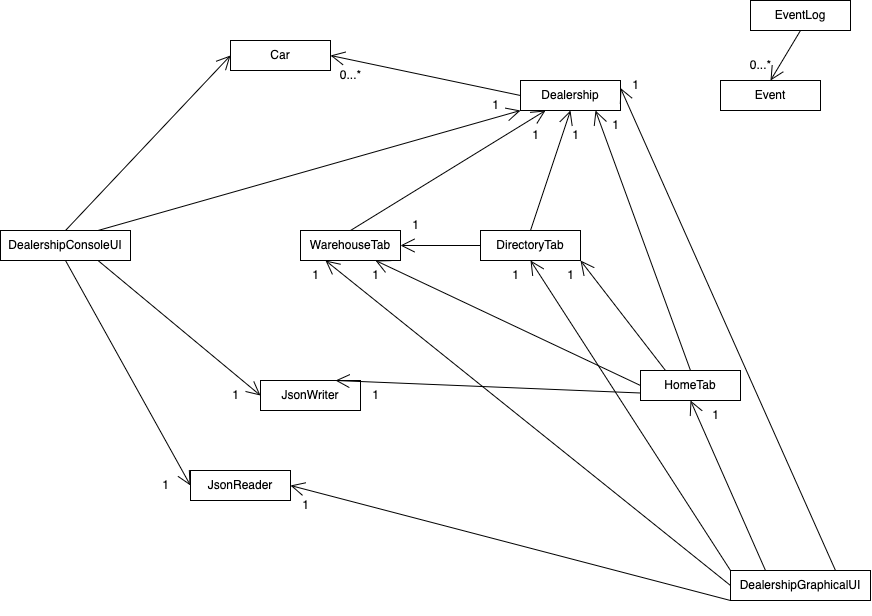

The diagram above was exported from draw.io. Its source (the exported page's mxGraphModel, read from the mxfile embedded in the PNG):
<mxGraphModel dx="1051" dy="684" grid="0" gridSize="10" guides="1" tooltips="1" connect="1" arrows="1" fold="1" page="1" pageScale="1" pageWidth="1169" pageHeight="1654" background="none" math="0" shadow="0">
  <root>
    <mxCell id="0" />
    <mxCell id="1" parent="0" />
    <mxCell id="Fch03ON3EkERuUR5gG6F-1" value="Car" style="rounded=0;whiteSpace=wrap;html=1;" vertex="1" parent="1">
      <mxGeometry x="360" y="130" width="100" height="30" as="geometry" />
    </mxCell>
    <mxCell id="Fch03ON3EkERuUR5gG6F-4" value="Dealership" style="rounded=0;whiteSpace=wrap;html=1;" vertex="1" parent="1">
      <mxGeometry x="650" y="170" width="100" height="30" as="geometry" />
    </mxCell>
    <mxCell id="Fch03ON3EkERuUR5gG6F-5" value="Event" style="rounded=0;whiteSpace=wrap;html=1;" vertex="1" parent="1">
      <mxGeometry x="850" y="170" width="100" height="30" as="geometry" />
    </mxCell>
    <mxCell id="Fch03ON3EkERuUR5gG6F-6" value="EventLog" style="rounded=0;whiteSpace=wrap;html=1;" vertex="1" parent="1">
      <mxGeometry x="880" y="90" width="100" height="30" as="geometry" />
    </mxCell>
    <mxCell id="Fch03ON3EkERuUR5gG6F-7" value="JsonReader" style="rounded=0;whiteSpace=wrap;html=1;" vertex="1" parent="1">
      <mxGeometry x="320" y="560" width="100" height="30" as="geometry" />
    </mxCell>
    <mxCell id="Fch03ON3EkERuUR5gG6F-8" value="JsonWriter" style="rounded=0;whiteSpace=wrap;html=1;" vertex="1" parent="1">
      <mxGeometry x="390" y="470" width="100" height="30" as="geometry" />
    </mxCell>
    <mxCell id="Fch03ON3EkERuUR5gG6F-9" value="DirectoryTab" style="rounded=0;whiteSpace=wrap;html=1;" vertex="1" parent="1">
      <mxGeometry x="610" y="320" width="100" height="30" as="geometry" />
    </mxCell>
    <mxCell id="Fch03ON3EkERuUR5gG6F-10" value="HomeTab" style="rounded=0;whiteSpace=wrap;html=1;" vertex="1" parent="1">
      <mxGeometry x="770" y="460" width="100" height="30" as="geometry" />
    </mxCell>
    <mxCell id="Fch03ON3EkERuUR5gG6F-11" value="WarehouseTab" style="rounded=0;whiteSpace=wrap;html=1;" vertex="1" parent="1">
      <mxGeometry x="430" y="320" width="100" height="30" as="geometry" />
    </mxCell>
    <mxCell id="Fch03ON3EkERuUR5gG6F-12" value="DealershipConsoleUI" style="rounded=0;whiteSpace=wrap;html=1;" vertex="1" parent="1">
      <mxGeometry x="130" y="320" width="130" height="30" as="geometry" />
    </mxCell>
    <mxCell id="Fch03ON3EkERuUR5gG6F-13" value="DealershipGraphicalUI" style="rounded=0;whiteSpace=wrap;html=1;" vertex="1" parent="1">
      <mxGeometry x="860" y="660" width="140" height="30" as="geometry" />
    </mxCell>
    <mxCell id="Fch03ON3EkERuUR5gG6F-15" value="" style="endArrow=open;endFill=1;endSize=12;html=1;rounded=0;entryX=0;entryY=0.5;entryDx=0;entryDy=0;exitX=0.5;exitY=0;exitDx=0;exitDy=0;" edge="1" parent="1" source="Fch03ON3EkERuUR5gG6F-12" target="Fch03ON3EkERuUR5gG6F-1">
      <mxGeometry width="160" relative="1" as="geometry">
        <mxPoint x="230" y="270" as="sourcePoint" />
        <mxPoint x="390" y="400" as="targetPoint" />
      </mxGeometry>
    </mxCell>
    <mxCell id="Fch03ON3EkERuUR5gG6F-16" value="" style="endArrow=open;endFill=1;endSize=12;html=1;rounded=0;entryX=0;entryY=1;entryDx=0;entryDy=0;exitX=0.75;exitY=0;exitDx=0;exitDy=0;" edge="1" parent="1" source="Fch03ON3EkERuUR5gG6F-12" target="Fch03ON3EkERuUR5gG6F-4">
      <mxGeometry width="160" relative="1" as="geometry">
        <mxPoint x="230" y="310" as="sourcePoint" />
        <mxPoint x="415" y="185" as="targetPoint" />
      </mxGeometry>
    </mxCell>
    <mxCell id="Fch03ON3EkERuUR5gG6F-17" value="" style="endArrow=open;endFill=1;endSize=12;html=1;rounded=0;entryX=0;entryY=0.5;entryDx=0;entryDy=0;exitX=0.5;exitY=1;exitDx=0;exitDy=0;" edge="1" parent="1" source="Fch03ON3EkERuUR5gG6F-12" target="Fch03ON3EkERuUR5gG6F-7">
      <mxGeometry width="160" relative="1" as="geometry">
        <mxPoint x="237.5" y="445" as="sourcePoint" />
        <mxPoint x="540" y="310" as="targetPoint" />
      </mxGeometry>
    </mxCell>
    <mxCell id="Fch03ON3EkERuUR5gG6F-18" value="" style="endArrow=open;endFill=1;endSize=12;html=1;rounded=0;entryX=0;entryY=0.5;entryDx=0;entryDy=0;exitX=0.75;exitY=1;exitDx=0;exitDy=0;" edge="1" parent="1" source="Fch03ON3EkERuUR5gG6F-12" target="Fch03ON3EkERuUR5gG6F-8">
      <mxGeometry width="160" relative="1" as="geometry">
        <mxPoint x="205" y="360" as="sourcePoint" />
        <mxPoint x="440" y="525" as="targetPoint" />
      </mxGeometry>
    </mxCell>
    <mxCell id="Fch03ON3EkERuUR5gG6F-20" value="" style="endArrow=open;endFill=1;endSize=12;html=1;rounded=0;exitX=0;exitY=0.5;exitDx=0;exitDy=0;entryX=1;entryY=0.5;entryDx=0;entryDy=0;" edge="1" parent="1" source="Fch03ON3EkERuUR5gG6F-4" target="Fch03ON3EkERuUR5gG6F-1">
      <mxGeometry width="160" relative="1" as="geometry">
        <mxPoint x="400" y="400" as="sourcePoint" />
        <mxPoint x="560" y="400" as="targetPoint" />
      </mxGeometry>
    </mxCell>
    <mxCell id="Fch03ON3EkERuUR5gG6F-22" value="" style="endArrow=open;endFill=1;endSize=12;html=1;rounded=0;exitX=0.5;exitY=0;exitDx=0;exitDy=0;entryX=0.5;entryY=1;entryDx=0;entryDy=0;" edge="1" parent="1" source="Fch03ON3EkERuUR5gG6F-9" target="Fch03ON3EkERuUR5gG6F-4">
      <mxGeometry width="160" relative="1" as="geometry">
        <mxPoint x="400" y="400" as="sourcePoint" />
        <mxPoint x="560" y="400" as="targetPoint" />
      </mxGeometry>
    </mxCell>
    <mxCell id="Fch03ON3EkERuUR5gG6F-23" value="" style="endArrow=open;endFill=1;endSize=12;html=1;rounded=0;exitX=0;exitY=0.5;exitDx=0;exitDy=0;entryX=1;entryY=0.5;entryDx=0;entryDy=0;" edge="1" parent="1" source="Fch03ON3EkERuUR5gG6F-9" target="Fch03ON3EkERuUR5gG6F-11">
      <mxGeometry width="160" relative="1" as="geometry">
        <mxPoint x="670" y="330" as="sourcePoint" />
        <mxPoint x="640" y="210" as="targetPoint" />
      </mxGeometry>
    </mxCell>
    <mxCell id="Fch03ON3EkERuUR5gG6F-24" value="" style="endArrow=open;endFill=1;endSize=12;html=1;rounded=0;exitX=0.5;exitY=0;exitDx=0;exitDy=0;entryX=0.25;entryY=1;entryDx=0;entryDy=0;" edge="1" parent="1" source="Fch03ON3EkERuUR5gG6F-11" target="Fch03ON3EkERuUR5gG6F-4">
      <mxGeometry width="160" relative="1" as="geometry">
        <mxPoint x="680" y="340" as="sourcePoint" />
        <mxPoint x="650" y="220" as="targetPoint" />
      </mxGeometry>
    </mxCell>
    <mxCell id="Fch03ON3EkERuUR5gG6F-25" value="" style="endArrow=open;endFill=1;endSize=12;html=1;rounded=0;exitX=0.5;exitY=0;exitDx=0;exitDy=0;entryX=0.75;entryY=1;entryDx=0;entryDy=0;" edge="1" parent="1" source="Fch03ON3EkERuUR5gG6F-10" target="Fch03ON3EkERuUR5gG6F-4">
      <mxGeometry width="160" relative="1" as="geometry">
        <mxPoint x="810" y="370" as="sourcePoint" />
        <mxPoint x="660" y="230" as="targetPoint" />
      </mxGeometry>
    </mxCell>
    <mxCell id="Fch03ON3EkERuUR5gG6F-26" value="" style="endArrow=open;endFill=1;endSize=12;html=1;rounded=0;exitX=0.25;exitY=0;exitDx=0;exitDy=0;entryX=1;entryY=1;entryDx=0;entryDy=0;" edge="1" parent="1" source="Fch03ON3EkERuUR5gG6F-10" target="Fch03ON3EkERuUR5gG6F-9">
      <mxGeometry width="160" relative="1" as="geometry">
        <mxPoint x="760" y="370" as="sourcePoint" />
        <mxPoint x="670" y="240" as="targetPoint" />
      </mxGeometry>
    </mxCell>
    <mxCell id="Fch03ON3EkERuUR5gG6F-27" value="" style="endArrow=open;endFill=1;endSize=12;html=1;rounded=0;exitX=0;exitY=0.5;exitDx=0;exitDy=0;entryX=0.75;entryY=1;entryDx=0;entryDy=0;" edge="1" parent="1" source="Fch03ON3EkERuUR5gG6F-10" target="Fch03ON3EkERuUR5gG6F-11">
      <mxGeometry width="160" relative="1" as="geometry">
        <mxPoint x="760" y="385" as="sourcePoint" />
        <mxPoint x="680" y="250" as="targetPoint" />
      </mxGeometry>
    </mxCell>
    <mxCell id="Fch03ON3EkERuUR5gG6F-28" value="" style="endArrow=open;endFill=1;endSize=12;html=1;rounded=0;entryX=0.75;entryY=0;entryDx=0;entryDy=0;exitX=0;exitY=0.75;exitDx=0;exitDy=0;" edge="1" parent="1" source="Fch03ON3EkERuUR5gG6F-10" target="Fch03ON3EkERuUR5gG6F-8">
      <mxGeometry width="160" relative="1" as="geometry">
        <mxPoint x="750" y="410" as="sourcePoint" />
        <mxPoint x="690" y="260" as="targetPoint" />
      </mxGeometry>
    </mxCell>
    <mxCell id="Fch03ON3EkERuUR5gG6F-30" value="" style="endArrow=open;endFill=1;endSize=12;html=1;rounded=0;exitX=0.75;exitY=0;exitDx=0;exitDy=0;entryX=1;entryY=0.25;entryDx=0;entryDy=0;" edge="1" parent="1" source="Fch03ON3EkERuUR5gG6F-13" target="Fch03ON3EkERuUR5gG6F-4">
      <mxGeometry width="160" relative="1" as="geometry">
        <mxPoint x="850" y="380" as="sourcePoint" />
        <mxPoint x="820" y="260" as="targetPoint" />
      </mxGeometry>
    </mxCell>
    <mxCell id="Fch03ON3EkERuUR5gG6F-31" value="" style="endArrow=open;endFill=1;endSize=12;html=1;rounded=0;exitX=0.25;exitY=0;exitDx=0;exitDy=0;entryX=0.5;entryY=1;entryDx=0;entryDy=0;" edge="1" parent="1" source="Fch03ON3EkERuUR5gG6F-13" target="Fch03ON3EkERuUR5gG6F-10">
      <mxGeometry width="160" relative="1" as="geometry">
        <mxPoint x="860" y="390" as="sourcePoint" />
        <mxPoint x="830" y="270" as="targetPoint" />
      </mxGeometry>
    </mxCell>
    <mxCell id="Fch03ON3EkERuUR5gG6F-32" value="" style="endArrow=open;endFill=1;endSize=12;html=1;rounded=0;exitX=0;exitY=0;exitDx=0;exitDy=0;entryX=0.5;entryY=1;entryDx=0;entryDy=0;" edge="1" parent="1" source="Fch03ON3EkERuUR5gG6F-13" target="Fch03ON3EkERuUR5gG6F-9">
      <mxGeometry width="160" relative="1" as="geometry">
        <mxPoint x="870" y="400" as="sourcePoint" />
        <mxPoint x="840" y="280" as="targetPoint" />
      </mxGeometry>
    </mxCell>
    <mxCell id="Fch03ON3EkERuUR5gG6F-33" value="" style="endArrow=open;endFill=1;endSize=12;html=1;rounded=0;exitX=0;exitY=0.5;exitDx=0;exitDy=0;entryX=0.25;entryY=1;entryDx=0;entryDy=0;" edge="1" parent="1" source="Fch03ON3EkERuUR5gG6F-13" target="Fch03ON3EkERuUR5gG6F-11">
      <mxGeometry width="160" relative="1" as="geometry">
        <mxPoint x="880" y="410" as="sourcePoint" />
        <mxPoint x="850" y="290" as="targetPoint" />
      </mxGeometry>
    </mxCell>
    <mxCell id="Fch03ON3EkERuUR5gG6F-34" value="" style="endArrow=open;endFill=1;endSize=12;html=1;rounded=0;exitX=0;exitY=1;exitDx=0;exitDy=0;entryX=1;entryY=0.5;entryDx=0;entryDy=0;" edge="1" parent="1" source="Fch03ON3EkERuUR5gG6F-13" target="Fch03ON3EkERuUR5gG6F-7">
      <mxGeometry width="160" relative="1" as="geometry">
        <mxPoint x="890" y="420" as="sourcePoint" />
        <mxPoint x="860" y="300" as="targetPoint" />
      </mxGeometry>
    </mxCell>
    <mxCell id="Fch03ON3EkERuUR5gG6F-35" value="" style="endArrow=open;endFill=1;endSize=12;html=1;rounded=0;exitX=0.5;exitY=1;exitDx=0;exitDy=0;entryX=0.5;entryY=0;entryDx=0;entryDy=0;" edge="1" parent="1" source="Fch03ON3EkERuUR5gG6F-6" target="Fch03ON3EkERuUR5gG6F-5">
      <mxGeometry width="160" relative="1" as="geometry">
        <mxPoint x="1190" y="240" as="sourcePoint" />
        <mxPoint x="1350" y="240" as="targetPoint" />
      </mxGeometry>
    </mxCell>
    <mxCell id="Fch03ON3EkERuUR5gG6F-36" value="1" style="text;html=1;align=center;verticalAlign=middle;resizable=0;points=[];autosize=1;strokeColor=none;fillColor=none;" vertex="1" parent="1">
      <mxGeometry x="420" y="580" width="30" height="30" as="geometry" />
    </mxCell>
    <mxCell id="Fch03ON3EkERuUR5gG6F-37" value="0...*" style="text;html=1;align=center;verticalAlign=middle;resizable=0;points=[];autosize=1;strokeColor=none;fillColor=none;" vertex="1" parent="1">
      <mxGeometry x="460" y="150" width="40" height="30" as="geometry" />
    </mxCell>
    <mxCell id="Fch03ON3EkERuUR5gG6F-38" value="0...*" style="text;html=1;align=center;verticalAlign=middle;resizable=0;points=[];autosize=1;strokeColor=none;fillColor=none;" vertex="1" parent="1">
      <mxGeometry x="870" y="140" width="40" height="30" as="geometry" />
    </mxCell>
    <mxCell id="Fch03ON3EkERuUR5gG6F-39" value="1" style="text;html=1;align=center;verticalAlign=middle;resizable=0;points=[];autosize=1;strokeColor=none;fillColor=none;" vertex="1" parent="1">
      <mxGeometry x="280" y="560" width="30" height="30" as="geometry" />
    </mxCell>
    <mxCell id="Fch03ON3EkERuUR5gG6F-40" value="1" style="text;html=1;align=center;verticalAlign=middle;resizable=0;points=[];autosize=1;strokeColor=none;fillColor=none;" vertex="1" parent="1">
      <mxGeometry x="350" y="470" width="30" height="30" as="geometry" />
    </mxCell>
    <mxCell id="Fch03ON3EkERuUR5gG6F-41" value="1" style="text;html=1;align=center;verticalAlign=middle;resizable=0;points=[];autosize=1;strokeColor=none;fillColor=none;" vertex="1" parent="1">
      <mxGeometry x="490" y="470" width="30" height="30" as="geometry" />
    </mxCell>
    <mxCell id="Fch03ON3EkERuUR5gG6F-42" value="1" style="text;html=1;align=center;verticalAlign=middle;resizable=0;points=[];autosize=1;strokeColor=none;fillColor=none;" vertex="1" parent="1">
      <mxGeometry x="430" y="350" width="30" height="30" as="geometry" />
    </mxCell>
    <mxCell id="Fch03ON3EkERuUR5gG6F-43" value="1" style="text;html=1;align=center;verticalAlign=middle;resizable=0;points=[];autosize=1;strokeColor=none;fillColor=none;" vertex="1" parent="1">
      <mxGeometry x="490" y="350" width="30" height="30" as="geometry" />
    </mxCell>
    <mxCell id="Fch03ON3EkERuUR5gG6F-45" value="1" style="text;html=1;align=center;verticalAlign=middle;resizable=0;points=[];autosize=1;strokeColor=none;fillColor=none;" vertex="1" parent="1">
      <mxGeometry x="530" y="300" width="30" height="30" as="geometry" />
    </mxCell>
    <mxCell id="Fch03ON3EkERuUR5gG6F-46" value="1" style="text;html=1;align=center;verticalAlign=middle;resizable=0;points=[];autosize=1;strokeColor=none;fillColor=none;" vertex="1" parent="1">
      <mxGeometry x="630" y="350" width="30" height="30" as="geometry" />
    </mxCell>
    <mxCell id="Fch03ON3EkERuUR5gG6F-47" value="1" style="text;html=1;align=center;verticalAlign=middle;resizable=0;points=[];autosize=1;strokeColor=none;fillColor=none;" vertex="1" parent="1">
      <mxGeometry x="685" y="350" width="30" height="30" as="geometry" />
    </mxCell>
    <mxCell id="Fch03ON3EkERuUR5gG6F-48" value="1" style="text;html=1;align=center;verticalAlign=middle;resizable=0;points=[];autosize=1;strokeColor=none;fillColor=none;" vertex="1" parent="1">
      <mxGeometry x="830" y="490" width="30" height="30" as="geometry" />
    </mxCell>
    <mxCell id="Fch03ON3EkERuUR5gG6F-49" value="1" style="text;html=1;align=center;verticalAlign=middle;resizable=0;points=[];autosize=1;strokeColor=none;fillColor=none;" vertex="1" parent="1">
      <mxGeometry x="750" y="160" width="30" height="30" as="geometry" />
    </mxCell>
    <mxCell id="Fch03ON3EkERuUR5gG6F-50" value="1" style="text;html=1;align=center;verticalAlign=middle;resizable=0;points=[];autosize=1;strokeColor=none;fillColor=none;" vertex="1" parent="1">
      <mxGeometry x="730" y="200" width="30" height="30" as="geometry" />
    </mxCell>
    <mxCell id="Fch03ON3EkERuUR5gG6F-51" value="1" style="text;html=1;align=center;verticalAlign=middle;resizable=0;points=[];autosize=1;strokeColor=none;fillColor=none;" vertex="1" parent="1">
      <mxGeometry x="690" y="210" width="30" height="30" as="geometry" />
    </mxCell>
    <mxCell id="Fch03ON3EkERuUR5gG6F-52" value="1" style="text;html=1;align=center;verticalAlign=middle;resizable=0;points=[];autosize=1;strokeColor=none;fillColor=none;" vertex="1" parent="1">
      <mxGeometry x="650" y="210" width="30" height="30" as="geometry" />
    </mxCell>
    <mxCell id="Fch03ON3EkERuUR5gG6F-53" value="1" style="text;html=1;align=center;verticalAlign=middle;resizable=0;points=[];autosize=1;strokeColor=none;fillColor=none;" vertex="1" parent="1">
      <mxGeometry x="610" y="180" width="30" height="30" as="geometry" />
    </mxCell>
  </root>
</mxGraphModel>